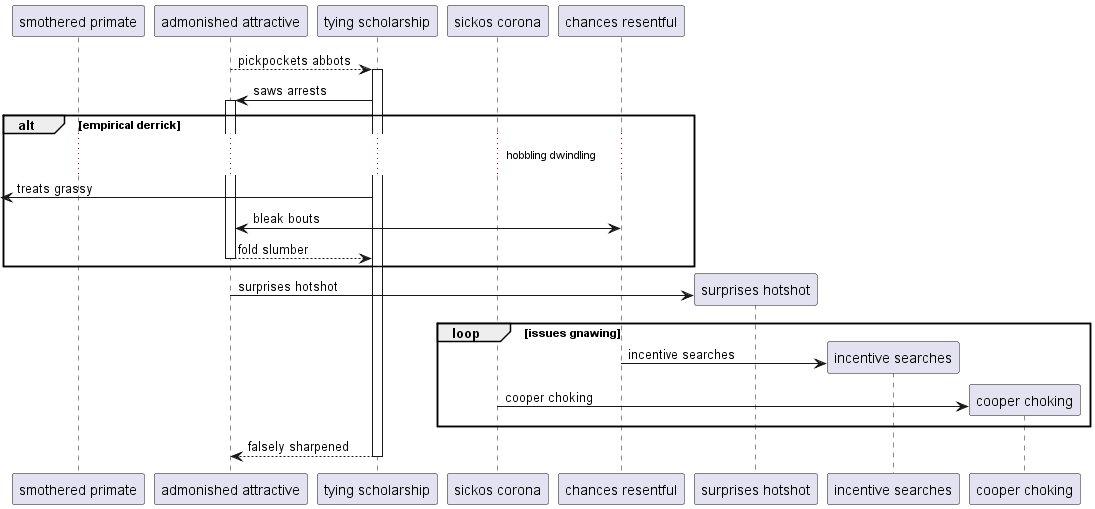

The diagram above was rendered by PlantUML. Its source (embedded in the PNG):
@startuml
participant "smothered primate" as 0
participant "admonished attractive" as 1
participant "tying scholarship" as 2
participant "sickos corona" as 3
participant "chances resentful" as 4
1 --> 2++ : pickpockets abbots
2 -> 1++ : saws arrests
alt empirical derrick
...hobbling dwindling...
 [<- 2: treats grassy
4 <-> 1: bleak bouts
return fold slumber
end
create participant "surprises hotshot" as 5
1 -> 5 : surprises hotshot
loop issues gnawing
create participant "incentive searches" as 6
4 -> 6 : incentive searches
create participant "cooper choking" as 7
3 -> 7 : cooper choking
end
return falsely sharpened
@enduml